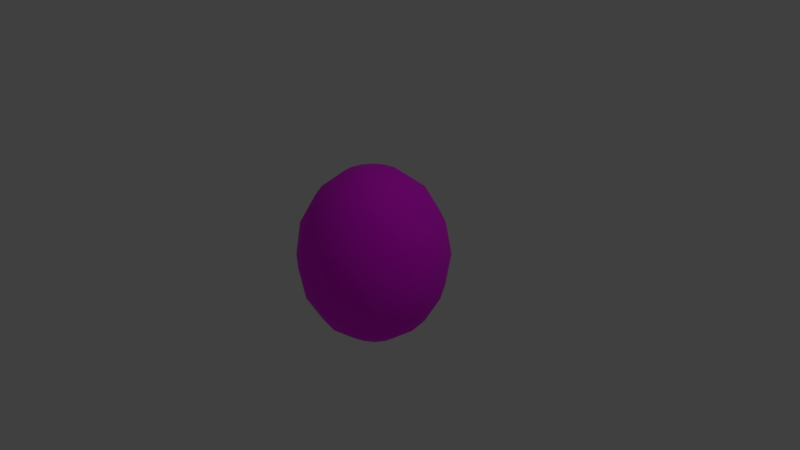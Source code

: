# Source: melon.blend  (saved by Blender 2.92.15; exported with 4.5.12 LTS)
import bpy
from mathutils import Matrix  # noqa: F401  (used for matrix-valued properties, if any)

bpy.ops.wm.read_factory_settings(use_empty=True)
scene = bpy.context.scene
scene.name = 'Scene'

# ---- collections
col_collection_1 = bpy.data.collections.new('Collection 1'); scene.collection.children.link(col_collection_1)

# ---- images (referenced by path relative to the original .blend; pixels are not part of the script)
import os
ASSET_DIR = os.environ.get("B2B_ASSET_DIR", "")  # directory of the original .blend (textures are referenced by path, not embedded)
HERE = os.path.dirname(os.path.abspath(__file__))  # packed textures are extracted next to this script under _unpacked/

def load_image(name, relpath, width, height, colorspace="sRGB"):
    """Load a texture the original file referenced (path relative to the .blend, or extracted next to this script)."""
    p = next((c for c in (os.path.join(HERE, relpath), os.path.join(ASSET_DIR, relpath)) if relpath and os.path.exists(c)), "")
    if p:
        img = bpy.data.images.load(p, check_existing=True)
        img.name = name
    else:  # same state as the original file: an image datablock whose file is absent (Cycles renders it pink)
        img = bpy.data.images.new(name, width, height)
        img.source = "FILE"
        img.filepath = "//" + (relpath or name)
    img.colorspace_settings.name = colorspace
    return img
img_dif_png = load_image('dif.png', 'dif.png', 1024, 1024, 'sRGB')

# ---- materials (node trees are filled in below, after node groups)
mat_material = bpy.data.materials.new('Material')
mat_material.use_transparent_shadow = False

# ---- material node trees
mat_material.use_nodes = True; mat_material.node_tree.nodes.clear()
_N = mat_material.node_tree.nodes; _L = mat_material.node_tree.links
n0 = _N.new('ShaderNodeBsdfPrincipled'); n0.name = 'Principled BSDF'; n0.location = (10, 300)
n0.distribution = 'GGX'
n0.subsurface_method = 'BURLEY'
n0.inputs[2].default_value = 1.0
n0.inputs[3].default_value = 1.45
n0.inputs[27].default_value = (0.0, 0.0, 0.0, 1.0)
n0.inputs[28].default_value = 1.0
n1 = _N.new('ShaderNodeOutputMaterial'); n1.name = 'Material Output'; n1.location = (300, 300)
n2 = _N.new('ShaderNodeTexImage'); n2.name = 'Image Texture'; n2.location = (-341, 247)
n2.image = img_dif_png
_L.new(n0.outputs[0], n1.inputs[0])
_L.new(n2.outputs[0], n0.inputs[0])
n1.is_active_output = True

# ---- world
world_world = bpy.data.worlds.new('World'); scene.world = world_world
world_world.color = (0.05088, 0.05088, 0.05088)
world_world.use_sun_shadow = False
world_world.sun_shadow_jitter_overblur = 0.0
world_world.cycles.sampling_method = 'MANUAL'
world_world.cycles.sample_map_resolution = 256

# ---- cameras
cam_camera = bpy.data.cameras.new('Camera')
cam_camera.clip_end = 100.0
cam_camera.lens = 35.0
cam_camera.sensor_width = 32.0
cam_camera.sensor_height = 18.0
cam_camera.ortho_scale = 7.314
cam_camera.dof.focus_distance = 0.0
cam_camera.dof.aperture_fstop = 128.0

# ---- lights
light_lamp = bpy.data.lights.new('Lamp', 'POINT')
light_lamp.transmission_factor = 0.0
light_lamp.cutoff_distance = 30.0
light_lamp.energy = 100.0
light_lamp.shadow_buffer_clip_start = 1.001
light_lamp.shadow_soft_size = 0.1
light_lamp.shadow_maximum_resolution = 0.006
light_lamp.use_absolute_resolution = True
light_lamp.cycles.use_multiple_importance_sampling = False

# ---- meshes
me_sphere_001 = bpy.data.meshes.new('Sphere.001')
me_sphere_001.from_pydata([(-0.3827, 0.0, 1.098), (-0.7071, 0.0, 0.8405), (-0.9239, 0.0, 0.4549), (-1.0, 0.0, -5.136e-08), (-0.9239, 0.0, -0.4549), (-0.7071, 0.0, -0.8405), (-0.3827, 0.0, -1.098), (-0.3536, 0.1464, 1.098), (-0.6533, 0.2706, 0.8405), (-0.8536, 0.3536, 0.4549), (-0.9239, 0.3827, -7.025e-08), (-0.8536, 0.3536, -0.4549), (-0.6533, 0.2706, -0.8405), (-0.3536, 0.1464, -1.098), (-0.2706, 0.2706, 1.098), (-0.5, 0.5, 0.8405), (-0.6533, 0.6533, 0.4549), (-0.7071, 0.7071, -7.025e-08), (-0.6533, 0.6533, -0.4549), (-0.5, 0.5, -0.8405), (-0.2706, 0.2706, -1.098), (-0.1464, 0.3536, 1.098), (-0.2706, 0.6533, 0.8405), (-0.3536, 0.8536, 0.4549), (-0.3827, 0.9239, -7.025e-08), (-0.3536, 0.8536, -0.4549), (-0.2706, 0.6533, -0.8405), (-0.1464, 0.3536, -1.098), (-1.212e-07, 0.3827, 1.098), (-1.361e-07, 0.7071, 0.8405), (-1.212e-07, 0.9239, 0.4549), (-1.212e-07, 1.0, -7.025e-08), (-1.212e-07, 0.9239, -0.4549), (-1.361e-07, 0.7071, -0.8405), (-1.361e-07, 0.3827, -1.098), (-2.088e-07, -1.395e-07, 1.19), (0.1464, 0.3536, 1.098), (0.2706, 0.6533, 0.8405), (0.3536, 0.8536, 0.4549), (0.3827, 0.9239, -7.025e-08), (0.3536, 0.8536, -0.4549), (0.2706, 0.6533, -0.8405), (0.1464, 0.3536, -1.098), (0.2706, 0.2706, 1.098), (0.5, 0.5, 0.8405), (0.6533, 0.6533, 0.4549), (0.7071, 0.7071, -7.025e-08), (0.6533, 0.6533, -0.4549), (0.5, 0.5, -0.8405), (0.2706, 0.2706, -1.098), (0.3536, 0.1464, 1.098), (0.6533, 0.2706, 0.8405), (0.8536, 0.3536, 0.4549), (0.9239, 0.3827, -7.025e-08), (0.8536, 0.3536, -0.4549), (0.6533, 0.2706, -0.8405), (0.3536, 0.1464, -1.098), (0.3827, -2.98e-08, 1.098), (0.7071, -2.98e-08, 0.8405), (0.9239, -8.941e-08, 0.4549), (1.0, -2.98e-08, -7.025e-08), (0.9239, -8.941e-08, -0.4549), (0.7071, -2.98e-08, -0.8405), (0.3827, -2.98e-08, -1.098), (0.3536, -0.1464, 1.098), (0.6533, -0.2706, 0.8405), (0.8536, -0.3536, 0.4549), (0.9239, -0.3827, -7.025e-08), (0.8536, -0.3536, -0.4549), (0.6533, -0.2706, -0.8405), (0.3536, -0.1464, -1.098), (0.2706, -0.2706, 1.098), (0.5, -0.5, 0.8405), (0.6533, -0.6533, 0.4549), (0.7071, -0.7071, -7.025e-08), (0.6533, -0.6533, -0.4549), (0.5, -0.5, -0.8405), (0.2706, -0.2706, -1.098), (0.1464, -0.3536, 1.098), (0.2706, -0.6533, 0.8405), (0.3536, -0.8536, 0.4549), (0.3827, -0.9239, -7.025e-08), (0.3536, -0.8536, -0.4549), (0.2706, -0.6533, -0.8405), (0.1464, -0.3536, -1.098), (-1.659e-07, -0.3827, 1.098), (-1.659e-07, -0.7071, 0.8405), (-2.404e-07, -0.9239, 0.4549), (-1.808e-07, -1.0, -7.025e-08), (-2.404e-07, -0.9239, -0.4549), (-1.659e-07, -0.7071, -0.8405), (-1.659e-07, -0.3827, -1.098), (-0.1464, -0.3536, 1.098), (-0.2706, -0.6533, 0.8405), (-0.3536, -0.8536, 0.4549), (-0.3827, -0.9239, -7.025e-08), (-0.3536, -0.8536, -0.4549), (-0.2706, -0.6533, -0.8405), (-0.1464, -0.3536, -1.098), (-1.51e-07, 0.0, -1.19), (-0.2706, -0.2706, 1.098), (-0.5, -0.5, 0.8405), (-0.6533, -0.6533, 0.4549), (-0.7071, -0.7071, -7.025e-08), (-0.6533, -0.6533, -0.4549), (-0.5, -0.5, -0.8405), (-0.2706, -0.2706, -1.098), (-0.3536, -0.1464, 1.098), (-0.6533, -0.2706, 0.8405), (-0.8536, -0.3536, 0.4549), (-0.9239, -0.3827, -7.025e-08), (-0.8536, -0.3536, -0.4549), (-0.6533, -0.2706, -0.8405), (-0.3536, -0.1464, -1.098)], [], [(6, 5, 12, 13), (2, 1, 8, 9), (5, 4, 11, 12), (1, 0, 7, 8), (4, 3, 10, 11), (3, 2, 9, 10), (12, 11, 18, 19), (8, 7, 14, 15), (11, 10, 17, 18), (10, 9, 16, 17), (13, 12, 19, 20), (9, 8, 15, 16), (19, 18, 25, 26), (15, 14, 21, 22), (18, 17, 24, 25), (17, 16, 23, 24), (20, 19, 26, 27), (16, 15, 22, 23), (26, 25, 32, 33), (22, 21, 28, 29), (25, 24, 31, 32), (24, 23, 30, 31), (27, 26, 33, 34), (23, 22, 29, 30), (33, 32, 40, 41), (29, 28, 36, 37), (32, 31, 39, 40), (31, 30, 38, 39), (34, 33, 41, 42), (30, 29, 37, 38), (41, 40, 47, 48), (37, 36, 43, 44), (40, 39, 46, 47), (39, 38, 45, 46), (42, 41, 48, 49), (38, 37, 44, 45), (48, 47, 54, 55), (44, 43, 50, 51), (47, 46, 53, 54), (46, 45, 52, 53), (49, 48, 55, 56), (45, 44, 51, 52), (55, 54, 61, 62), (51, 50, 57, 58), (54, 53, 60, 61), (53, 52, 59, 60), (56, 55, 62, 63), (52, 51, 58, 59), (62, 61, 68, 69), (58, 57, 64, 65), (61, 60, 67, 68), (60, 59, 66, 67), (63, 62, 69, 70), (59, 58, 65, 66), (69, 68, 75, 76), (65, 64, 71, 72), (68, 67, 74, 75), (67, 66, 73, 74), (70, 69, 76, 77), (66, 65, 72, 73), (76, 75, 82, 83), (72, 71, 78, 79), (75, 74, 81, 82), (74, 73, 80, 81), (77, 76, 83, 84), (73, 72, 79, 80), (83, 82, 89, 90), (79, 78, 85, 86), (82, 81, 88, 89), (81, 80, 87, 88), (84, 83, 90, 91), (80, 79, 86, 87), (90, 89, 96, 97), (86, 85, 92, 93), (89, 88, 95, 96), (88, 87, 94, 95), (91, 90, 97, 98), (87, 86, 93, 94), (97, 96, 104, 105), (93, 92, 100, 101), (96, 95, 103, 104), (95, 94, 102, 103), (98, 97, 105, 106), (94, 93, 101, 102), (105, 104, 111, 112), (101, 100, 107, 108), (104, 103, 110, 111), (103, 102, 109, 110), (106, 105, 112, 113), (102, 101, 108, 109), (99, 6, 13), (0, 35, 7), (99, 13, 20), (7, 35, 14), (99, 20, 27), (14, 35, 21), (99, 27, 34), (21, 35, 28), (99, 34, 42), (28, 35, 36), (99, 42, 49), (36, 35, 43), (99, 49, 56), (43, 35, 50), (99, 56, 63), (50, 35, 57), (99, 63, 70), (57, 35, 64), (99, 70, 77), (64, 35, 71), (99, 77, 84), (71, 35, 78), (99, 84, 91), (78, 35, 85), (99, 91, 98), (85, 35, 92), (99, 98, 106), (92, 35, 100), (99, 106, 113), (100, 35, 107), (112, 111, 4, 5), (108, 107, 0, 1), (111, 110, 3, 4), (99, 113, 6), (107, 35, 0), (110, 109, 2, 3), (113, 112, 5, 6), (109, 108, 1, 2)])
me_sphere_001.polygons.foreach_set('use_smooth', [True] * 128)
_uv = me_sphere_001.uv_layers.new(name='UVMap')
_uv.uv.foreach_set('vector', [0.4084, 0.3985, 0.3877, 0.4799, 0.3383, 0.463, 0.3783, 0.3859, 0.3314, 0.7067, 0.3123, 0.7831, 0.2611, 0.7752, 0.2697, 0.695, 0.3877, 0.4799, 0.3687, 0.5563, 0.3081, 0.5391, 0.3383, 0.463, 0.3123, 0.7831, 0.2917, 0.8645, 0.2595, 0.8605, 0.2611, 0.7752, 0.3687, 0.5563, 0.35, 0.6315, 0.2854, 0.6164, 0.3081, 0.5391, 0.35, 0.6315, 0.3314, 0.7067, 0.2697, 0.695, 0.2854, 0.6164, 0.3383, 0.463, 0.3081, 0.5391, 0.2444, 0.5149, 0.2893, 0.4355, 0.2611, 0.7752, 0.2595, 0.8605, 0.2263, 0.8656, 0.2062, 0.7771, 0.3081, 0.5391, 0.2854, 0.6164, 0.2155, 0.6004, 0.2444, 0.5149, 0.2854, 0.6164, 0.2697, 0.695, 0.2028, 0.6887, 0.2155, 0.6004, 0.3783, 0.3859, 0.3383, 0.463, 0.2893, 0.4355, 0.3514, 0.3644, 0.2697, 0.695, 0.2611, 0.7752, 0.2062, 0.7771, 0.2028, 0.6887, 0.2893, 0.4355, 0.2444, 0.5149, 0.1727, 0.4799, 0.24, 0.3938, 0.2062, 0.7771, 0.2263, 0.8656, 0.1935, 0.8813, 0.146, 0.7915, 0.2444, 0.5149, 0.2155, 0.6004, 0.1334, 0.5823, 0.1727, 0.4799, 0.2155, 0.6004, 0.2028, 0.6887, 0.1249, 0.6897, 0.1334, 0.5823, 0.3514, 0.3644, 0.2893, 0.4355, 0.24, 0.3938, 0.3298, 0.3332, 0.2028, 0.6887, 0.2062, 0.7771, 0.146, 0.7915, 0.1249, 0.6897, 0.24, 0.3938, 0.1727, 0.4799, 0.0858, 0.4256, 0.1914, 0.33, 0.146, 0.7915, 0.1935, 0.8813, 0.1642, 0.9095, 0.07922, 0.8249, 0.1727, 0.4799, 0.1334, 0.5823, 0.02723, 0.5598, 0.0858, 0.4256, 0.1334, 0.5823, 0.1249, 0.6897, 0.02723, 0.7027, 0.02723, 0.5598, 0.3298, 0.3332, 0.24, 0.3938, 0.1914, 0.33, 0.3174, 0.291, 0.1249, 0.6897, 0.146, 0.7915, 0.07922, 0.8249, 0.02723, 0.7027, 0.6214, 0.4381, 0.6734, 0.5603, 0.5758, 0.5733, 0.5547, 0.4715, 0.5092, 0.933, 0.3833, 0.972, 0.3708, 0.9298, 0.4607, 0.8692, 0.6734, 0.5603, 0.6734, 0.7032, 0.5673, 0.6807, 0.5758, 0.5733, 0.6734, 0.7032, 0.6149, 0.8374, 0.528, 0.7831, 0.5673, 0.6807, 0.5365, 0.3535, 0.6214, 0.4381, 0.5547, 0.4715, 0.5072, 0.3817, 0.6149, 0.8374, 0.5092, 0.933, 0.4607, 0.8692, 0.528, 0.7831, 0.5547, 0.4715, 0.5758, 0.5733, 0.4979, 0.5743, 0.4945, 0.4859, 0.4607, 0.8692, 0.3708, 0.9298, 0.3492, 0.8986, 0.4114, 0.8275, 0.5758, 0.5733, 0.5673, 0.6807, 0.4851, 0.6626, 0.4979, 0.5743, 0.5673, 0.6807, 0.528, 0.7831, 0.4562, 0.7481, 0.4851, 0.6626, 0.5072, 0.3817, 0.5547, 0.4715, 0.4945, 0.4859, 0.4744, 0.3974, 0.528, 0.7831, 0.4607, 0.8692, 0.4114, 0.8275, 0.4562, 0.7481, 0.4945, 0.4859, 0.4979, 0.5743, 0.4309, 0.568, 0.4396, 0.4878, 0.4114, 0.8275, 0.3492, 0.8986, 0.3224, 0.8771, 0.3624, 0.8, 0.4979, 0.5743, 0.4851, 0.6626, 0.4152, 0.6466, 0.4309, 0.568, 0.4851, 0.6626, 0.4562, 0.7481, 0.3925, 0.7239, 0.4152, 0.6466, 0.4744, 0.3974, 0.4945, 0.4859, 0.4396, 0.4878, 0.4412, 0.4025, 0.4562, 0.7481, 0.4114, 0.8275, 0.3624, 0.8, 0.3925, 0.7239, 0.4396, 0.4878, 0.4309, 0.568, 0.3693, 0.5563, 0.3883, 0.4799, 0.3624, 0.8, 0.3224, 0.8771, 0.2923, 0.8645, 0.313, 0.7831, 0.4309, 0.568, 0.4152, 0.6466, 0.3506, 0.6315, 0.3693, 0.5563, 0.4152, 0.6466, 0.3925, 0.7239, 0.332, 0.7067, 0.3506, 0.6315, 0.4412, 0.4025, 0.4396, 0.4878, 0.3883, 0.4799, 0.409, 0.3985, 0.3925, 0.7239, 0.3624, 0.8, 0.313, 0.7831, 0.332, 0.7067, 0.3883, 0.4799, 0.3693, 0.5563, 0.3087, 0.5391, 0.3389, 0.463, 0.313, 0.7831, 0.2923, 0.8645, 0.2601, 0.8605, 0.2617, 0.7752, 0.3693, 0.5563, 0.3506, 0.6315, 0.286, 0.6164, 0.3087, 0.5391, 0.3506, 0.6315, 0.332, 0.7067, 0.2703, 0.695, 0.286, 0.6164, 0.409, 0.3985, 0.3883, 0.4799, 0.3389, 0.463, 0.3789, 0.3859, 0.332, 0.7067, 0.313, 0.7831, 0.2617, 0.7752, 0.2703, 0.695, 0.3389, 0.463, 0.3087, 0.5391, 0.245, 0.5149, 0.2899, 0.4355, 0.2617, 0.7752, 0.2601, 0.8605, 0.2269, 0.8656, 0.2068, 0.7771, 0.3087, 0.5391, 0.286, 0.6164, 0.2161, 0.6004, 0.245, 0.5149, 0.286, 0.6164, 0.2703, 0.695, 0.2034, 0.6887, 0.2161, 0.6004, 0.3789, 0.3859, 0.3389, 0.463, 0.2899, 0.4355, 0.352, 0.3644, 0.2703, 0.695, 0.2617, 0.7752, 0.2068, 0.7771, 0.2034, 0.6887, 0.2899, 0.4355, 0.245, 0.5149, 0.1733, 0.4799, 0.2406, 0.3938, 0.2068, 0.7771, 0.2269, 0.8656, 0.1941, 0.8813, 0.1466, 0.7915, 0.245, 0.5149, 0.2161, 0.6004, 0.134, 0.5823, 0.1733, 0.4799, 0.2161, 0.6004, 0.2034, 0.6887, 0.1255, 0.6897, 0.134, 0.5823, 0.352, 0.3644, 0.2899, 0.4355, 0.2406, 0.3938, 0.3304, 0.3332, 0.2034, 0.6887, 0.2068, 0.7771, 0.1466, 0.7915, 0.1255, 0.6897, 0.2406, 0.3938, 0.1733, 0.4799, 0.0864, 0.4256, 0.192, 0.33, 0.1466, 0.7915, 0.1941, 0.8813, 0.1648, 0.9095, 0.07982, 0.8249, 0.1733, 0.4799, 0.134, 0.5823, 0.02784, 0.5598, 0.0864, 0.4256, 0.134, 0.5823, 0.1255, 0.6897, 0.02784, 0.7027, 0.02784, 0.5598, 0.3304, 0.3332, 0.2406, 0.3938, 0.192, 0.33, 0.318, 0.291, 0.1255, 0.6897, 0.1466, 0.7915, 0.07982, 0.8249, 0.02784, 0.7027, 0.6208, 0.4381, 0.6728, 0.5603, 0.5752, 0.5733, 0.5541, 0.4715, 0.5086, 0.933, 0.3827, 0.972, 0.3702, 0.9298, 0.4601, 0.8692, 0.6728, 0.5603, 0.6728, 0.7032, 0.5667, 0.6807, 0.5752, 0.5733, 0.6728, 0.7032, 0.6143, 0.8374, 0.5274, 0.7831, 0.5667, 0.6807, 0.5359, 0.3535, 0.6208, 0.4381, 0.5541, 0.4715, 0.5066, 0.3817, 0.6143, 0.8374, 0.5086, 0.933, 0.4601, 0.8692, 0.5274, 0.7831, 0.5541, 0.4715, 0.5752, 0.5733, 0.4973, 0.5743, 0.4939, 0.4859, 0.4601, 0.8692, 0.3702, 0.9298, 0.3486, 0.8986, 0.4108, 0.8275, 0.5752, 0.5733, 0.5667, 0.6807, 0.4845, 0.6626, 0.4973, 0.5743, 0.5667, 0.6807, 0.5274, 0.7831, 0.4556, 0.7481, 0.4845, 0.6626, 0.5066, 0.3817, 0.5541, 0.4715, 0.4939, 0.4859, 0.4738, 0.3974, 0.5274, 0.7831, 0.4601, 0.8692, 0.4108, 0.8275, 0.4556, 0.7481, 0.4939, 0.4859, 0.4973, 0.5743, 0.4303, 0.568, 0.439, 0.4878, 0.4108, 0.8275, 0.3486, 0.8986, 0.3218, 0.8771, 0.3618, 0.8, 0.4973, 0.5743, 0.4845, 0.6626, 0.4146, 0.6466, 0.4303, 0.568, 0.4845, 0.6626, 0.4556, 0.7481, 0.3919, 0.7239, 0.4146, 0.6466, 0.4738, 0.3974, 0.4939, 0.4859, 0.439, 0.4878, 0.4406, 0.4025, 0.4556, 0.7481, 0.4108, 0.8275, 0.3618, 0.8, 0.3919, 0.7239, 0.4349, 0.3018, 0.4084, 0.3985, 0.3783, 0.3859, 0.2917, 0.8645, 0.2651, 0.9612, 0.2595, 0.8605, 0.4349, 0.3018, 0.3783, 0.3859, 0.3514, 0.3644, 0.2595, 0.8605, 0.2651, 0.9612, 0.2263, 0.8656, 0.4349, 0.3018, 0.3514, 0.3644, 0.3298, 0.3332, 0.2263, 0.8656, 0.2651, 0.9612, 0.1935, 0.8813, 0.4349, 0.3018, 0.3298, 0.3332, 0.3174, 0.291, 0.1935, 0.8813, 0.2651, 0.9612, 0.1642, 0.9095, 0.4355, 0.3018, 0.5365, 0.3535, 0.5072, 0.3817, 0.3833, 0.972, 0.2657, 0.9612, 0.3708, 0.9298, 0.4355, 0.3018, 0.5072, 0.3817, 0.4744, 0.3974, 0.3708, 0.9298, 0.2657, 0.9612, 0.3492, 0.8986, 0.4355, 0.3018, 0.4744, 0.3974, 0.4412, 0.4025, 0.3492, 0.8986, 0.2657, 0.9612, 0.3224, 0.8771, 0.4355, 0.3018, 0.4412, 0.4025, 0.409, 0.3985, 0.3224, 0.8771, 0.2657, 0.9612, 0.2923, 0.8645, 0.4355, 0.3018, 0.409, 0.3985, 0.3789, 0.3859, 0.2923, 0.8645, 0.2657, 0.9612, 0.2601, 0.8605, 0.4355, 0.3018, 0.3789, 0.3859, 0.352, 0.3644, 0.2601, 0.8605, 0.2657, 0.9612, 0.2269, 0.8656, 0.4355, 0.3018, 0.352, 0.3644, 0.3304, 0.3332, 0.2269, 0.8656, 0.2657, 0.9612, 0.1941, 0.8813, 0.4355, 0.3018, 0.3304, 0.3332, 0.318, 0.291, 0.1941, 0.8813, 0.2657, 0.9612, 0.1648, 0.9095, 0.4349, 0.3018, 0.5359, 0.3535, 0.5066, 0.3817, 0.3827, 0.972, 0.2651, 0.9612, 0.3702, 0.9298, 0.4349, 0.3018, 0.5066, 0.3817, 0.4738, 0.3974, 0.3702, 0.9298, 0.2651, 0.9612, 0.3486, 0.8986, 0.4349, 0.3018, 0.4738, 0.3974, 0.4406, 0.4025, 0.3486, 0.8986, 0.2651, 0.9612, 0.3218, 0.8771, 0.439, 0.4878, 0.4303, 0.568, 0.3687, 0.5563, 0.3877, 0.4799, 0.3618, 0.8, 0.3218, 0.8771, 0.2917, 0.8645, 0.3123, 0.7831, 0.4303, 0.568, 0.4146, 0.6466, 0.35, 0.6315, 0.3687, 0.5563, 0.4349, 0.3018, 0.4406, 0.4025, 0.4084, 0.3985, 0.3218, 0.8771, 0.2651, 0.9612, 0.2917, 0.8645, 0.4146, 0.6466, 0.3919, 0.7239, 0.3314, 0.7067, 0.35, 0.6315, 0.4406, 0.4025, 0.439, 0.4878, 0.3877, 0.4799, 0.4084, 0.3985, 0.3919, 0.7239, 0.3618, 0.8, 0.3123, 0.7831, 0.3314, 0.7067])
me_sphere_001.materials.append(mat_material)
me_sphere_001.use_remesh_preserve_volume = False
me_sphere_001.use_remesh_preserve_attributes = False
me_sphere_001.use_mirror_vertex_groups = False
me_sphere_001.update()

# ---- objects
ob_sphere = bpy.data.objects.new('Sphere', me_sphere_001)
ob_lamp = bpy.data.objects.new('Lamp', light_lamp)
ob_camera = bpy.data.objects.new('Camera', cam_camera)

# ---- transforms, parenting, visibility, modifiers, constraints
ob_sphere.location = (0.0, 0.0, 0.0)
ob_sphere.lineart.crease_threshold = 0.0
ob_lamp.location = (4.076, 1.005, 5.904)
ob_lamp.rotation_euler = (0.6503, 0.05522, 1.866)
ob_lamp.lock_rotations_4d = False
ob_lamp.empty_display_type = 'ARROWS'
ob_lamp.color = (0.0, 0.0, 0.0, 0.0)
ob_lamp.lineart.crease_threshold = 0.0
ob_camera.location = (7.481, -6.508, 5.344)
ob_camera.rotation_euler = (1.109, 0.01082, 0.8149)
ob_camera.lock_rotations_4d = False
ob_camera.empty_display_type = 'ARROWS'
ob_camera.color = (0.0, 0.0, 0.0, 0.0)
ob_camera.display_type = 'WIRE'
ob_camera.lineart.crease_threshold = 0.0

# ---- collection membership
col_collection_1.objects.link(ob_sphere)
col_collection_1.objects.link(ob_lamp)
col_collection_1.objects.link(ob_camera)

# ---- scene / render settings (as saved in the file)
scene.camera = ob_camera
scene.frame_start = 1; scene.frame_end = 250; scene.frame_set(1)
scene.render.engine = 'BLENDER_EEVEE_NEXT'
scene.render.image_settings.color_mode = 'RGB'
scene.render.image_settings.compression = 90
scene.render.resolution_percentage = 50
scene.render.dither_intensity = 0.0
scene.render.bake_margin = 2
scene.cycles.use_denoising = False
scene.cycles.samples = 10
scene.cycles.sampling_pattern = 'TABULATED_SOBOL'
scene.cycles.light_sampling_threshold = 0.0
scene.cycles.use_adaptive_sampling = False
scene.cycles.use_light_tree = False
scene.cycles.blur_glossy = 0.0
scene.cycles.volume_bounces = 1
scene.cycles.pixel_filter_type = 'GAUSSIAN'
scene.cycles.sample_clamp_indirect = 0.0
scene.view_settings.view_transform = 'Standard'
bpy.context.view_layer.update()
